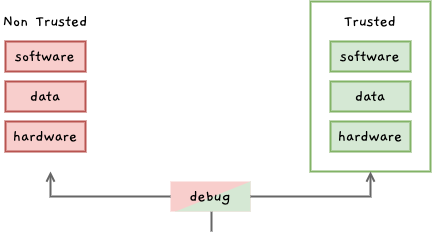

The diagram above was exported from draw.io. Its source (the exported page's mxGraphModel, read from the mxfile embedded in the PNG):
<mxGraphModel dx="1283" dy="802" grid="1" gridSize="10" guides="1" tooltips="1" connect="1" arrows="1" fold="1" page="1" pageScale="1" pageWidth="1169" pageHeight="827" math="0" shadow="0">
  <root>
    <mxCell id="0" />
    <mxCell id="1" parent="0" />
    <mxCell id="2" value="" style="rounded=0;whiteSpace=wrap;html=1;shadow=0;glass=0;sketch=0;fontFamily=Gaegu;fontSource=https%3A%2F%2Ffonts.googleapis.com%2Fcss%3Ffamily%3DGaegu;fontSize=17;strokeWidth=2;strokeColor=#82b366;fillColor=none;" vertex="1" parent="1">
      <mxGeometry x="940" y="40" width="120" height="170" as="geometry" />
    </mxCell>
    <mxCell id="3" value="Non Trusted" style="text;html=1;strokeColor=none;fillColor=none;align=center;verticalAlign=middle;whiteSpace=wrap;rounded=0;shadow=0;glass=0;sketch=0;fontFamily=Gaegu;fontSource=https%3A%2F%2Ffonts.googleapis.com%2Fcss%3Ffamily%3DGaegu;fontSize=17;fontColor=#000000;fontStyle=0" vertex="1" parent="1">
      <mxGeometry x="630" y="50" width="90" height="20" as="geometry" />
    </mxCell>
    <mxCell id="4" value="software" style="rounded=0;whiteSpace=wrap;html=1;shadow=0;glass=0;sketch=0;fontFamily=Gaegu;fontSource=https%3A%2F%2Ffonts.googleapis.com%2Fcss%3Ffamily%3DGaegu;fontSize=17;strokeWidth=2;fillColor=#f8cecc;strokeColor=#b85450;" vertex="1" parent="1">
      <mxGeometry x="635" y="80" width="80" height="30" as="geometry" />
    </mxCell>
    <mxCell id="5" value="data" style="rounded=0;whiteSpace=wrap;html=1;shadow=0;glass=0;sketch=0;fontFamily=Gaegu;fontSource=https%3A%2F%2Ffonts.googleapis.com%2Fcss%3Ffamily%3DGaegu;fontSize=17;strokeWidth=2;fillColor=#f8cecc;strokeColor=#b85450;" vertex="1" parent="1">
      <mxGeometry x="635" y="120" width="80" height="30" as="geometry" />
    </mxCell>
    <mxCell id="6" value="hardware" style="rounded=0;whiteSpace=wrap;html=1;shadow=0;glass=0;sketch=0;fontFamily=Gaegu;fontSource=https%3A%2F%2Ffonts.googleapis.com%2Fcss%3Ffamily%3DGaegu;fontSize=17;strokeWidth=2;fillColor=#f8cecc;strokeColor=#b85450;" vertex="1" parent="1">
      <mxGeometry x="635" y="160" width="80" height="30" as="geometry" />
    </mxCell>
    <mxCell id="7" value="software" style="rounded=0;whiteSpace=wrap;html=1;shadow=0;glass=0;sketch=0;fontFamily=Gaegu;fontSource=https%3A%2F%2Ffonts.googleapis.com%2Fcss%3Ffamily%3DGaegu;fontSize=17;strokeWidth=2;fillColor=#d5e8d4;strokeColor=#82b366;" vertex="1" parent="1">
      <mxGeometry x="960" y="80" width="80" height="30" as="geometry" />
    </mxCell>
    <mxCell id="8" value="data" style="rounded=0;whiteSpace=wrap;html=1;shadow=0;glass=0;sketch=0;fontFamily=Gaegu;fontSource=https%3A%2F%2Ffonts.googleapis.com%2Fcss%3Ffamily%3DGaegu;fontSize=17;strokeWidth=2;fillColor=#d5e8d4;strokeColor=#82b366;" vertex="1" parent="1">
      <mxGeometry x="960" y="120" width="80" height="30" as="geometry" />
    </mxCell>
    <mxCell id="9" value="hardware" style="rounded=0;whiteSpace=wrap;html=1;shadow=0;glass=0;sketch=0;fontFamily=Gaegu;fontSource=https%3A%2F%2Ffonts.googleapis.com%2Fcss%3Ffamily%3DGaegu;fontSize=17;strokeWidth=2;fillColor=#d5e8d4;strokeColor=#82b366;" vertex="1" parent="1">
      <mxGeometry x="960" y="160" width="80" height="30" as="geometry" />
    </mxCell>
    <mxCell id="10" value="Trusted" style="text;html=1;strokeColor=none;fillColor=none;align=center;verticalAlign=middle;whiteSpace=wrap;rounded=0;shadow=0;glass=0;sketch=0;fontFamily=Gaegu;fontSource=https%3A%2F%2Ffonts.googleapis.com%2Fcss%3Ffamily%3DGaegu;fontSize=17;fontColor=#000000;fontStyle=0" vertex="1" parent="1">
      <mxGeometry x="955" y="50" width="90" height="20" as="geometry" />
    </mxCell>
    <mxCell id="11" value="" style="rounded=0;whiteSpace=wrap;html=1;shadow=0;glass=0;sketch=0;fontFamily=Gaegu;fontSource=https%3A%2F%2Ffonts.googleapis.com%2Fcss%3Ffamily%3DGaegu;fontSize=17;strokeWidth=2;fillColor=#f8cecc;strokeColor=none;" vertex="1" parent="1">
      <mxGeometry x="800" y="220" width="80" height="30" as="geometry" />
    </mxCell>
    <mxCell id="12" value="" style="verticalLabelPosition=bottom;verticalAlign=top;html=1;shape=mxgraph.basic.orthogonal_triangle;rounded=0;shadow=0;glass=0;sketch=0;fontFamily=Gaegu;fontSource=https%3A%2F%2Ffonts.googleapis.com%2Fcss%3Ffamily%3DGaegu;fontSize=17;strokeWidth=2;fillColor=#d5e8d4;flipV=0;flipH=1;strokeColor=none;" vertex="1" parent="1">
      <mxGeometry x="805" y="220" width="75" height="30" as="geometry" />
    </mxCell>
    <mxCell id="13" style="edgeStyle=orthogonalEdgeStyle;rounded=0;sketch=0;orthogonalLoop=1;jettySize=auto;html=1;exitX=0;exitY=0.5;exitDx=0;exitDy=0;fontFamily=Gaegu;fontSource=https%3A%2F%2Ffonts.googleapis.com%2Fcss%3Ffamily%3DGaegu;fontSize=17;fontColor=#6C8EBF;startArrow=none;startFill=0;endArrow=open;endFill=0;strokeWidth=2;fillColor=#f5f5f5;strokeColor=#666666;" edge="1" source="16" parent="1">
      <mxGeometry relative="1" as="geometry">
        <mxPoint x="680" y="210" as="targetPoint" />
      </mxGeometry>
    </mxCell>
    <mxCell id="14" style="edgeStyle=orthogonalEdgeStyle;rounded=0;sketch=0;orthogonalLoop=1;jettySize=auto;html=1;exitX=1;exitY=0.5;exitDx=0;exitDy=0;entryX=0.5;entryY=1;entryDx=0;entryDy=0;fontFamily=Gaegu;fontSource=https%3A%2F%2Ffonts.googleapis.com%2Fcss%3Ffamily%3DGaegu;fontSize=17;fontColor=#6C8EBF;startArrow=none;startFill=0;endArrow=open;endFill=0;strokeWidth=2;fillColor=#f5f5f5;strokeColor=#666666;" edge="1" source="16" target="2" parent="1">
      <mxGeometry relative="1" as="geometry" />
    </mxCell>
    <mxCell id="15" style="edgeStyle=orthogonalEdgeStyle;rounded=0;sketch=0;orthogonalLoop=1;jettySize=auto;html=1;fontFamily=Gaegu;fontSource=https%3A%2F%2Ffonts.googleapis.com%2Fcss%3Ffamily%3DGaegu;fontSize=17;fontColor=#6C8EBF;startArrow=none;startFill=0;endArrow=none;endFill=0;strokeWidth=2;fillColor=#f5f5f5;strokeColor=#666666;" edge="1" parent="1">
      <mxGeometry relative="1" as="geometry">
        <mxPoint x="841" y="270" as="targetPoint" />
        <mxPoint x="841" y="250" as="sourcePoint" />
      </mxGeometry>
    </mxCell>
    <mxCell id="16" value="debug" style="text;html=1;strokeColor=none;fillColor=none;align=center;verticalAlign=middle;whiteSpace=wrap;rounded=0;shadow=0;glass=0;sketch=0;fontFamily=Gaegu;fontSource=https%3A%2F%2Ffonts.googleapis.com%2Fcss%3Ffamily%3DGaegu;fontSize=17;fontColor=#000000;fontStyle=0" vertex="1" parent="1">
      <mxGeometry x="800" y="225" width="80" height="20" as="geometry" />
    </mxCell>
  </root>
</mxGraphModel>